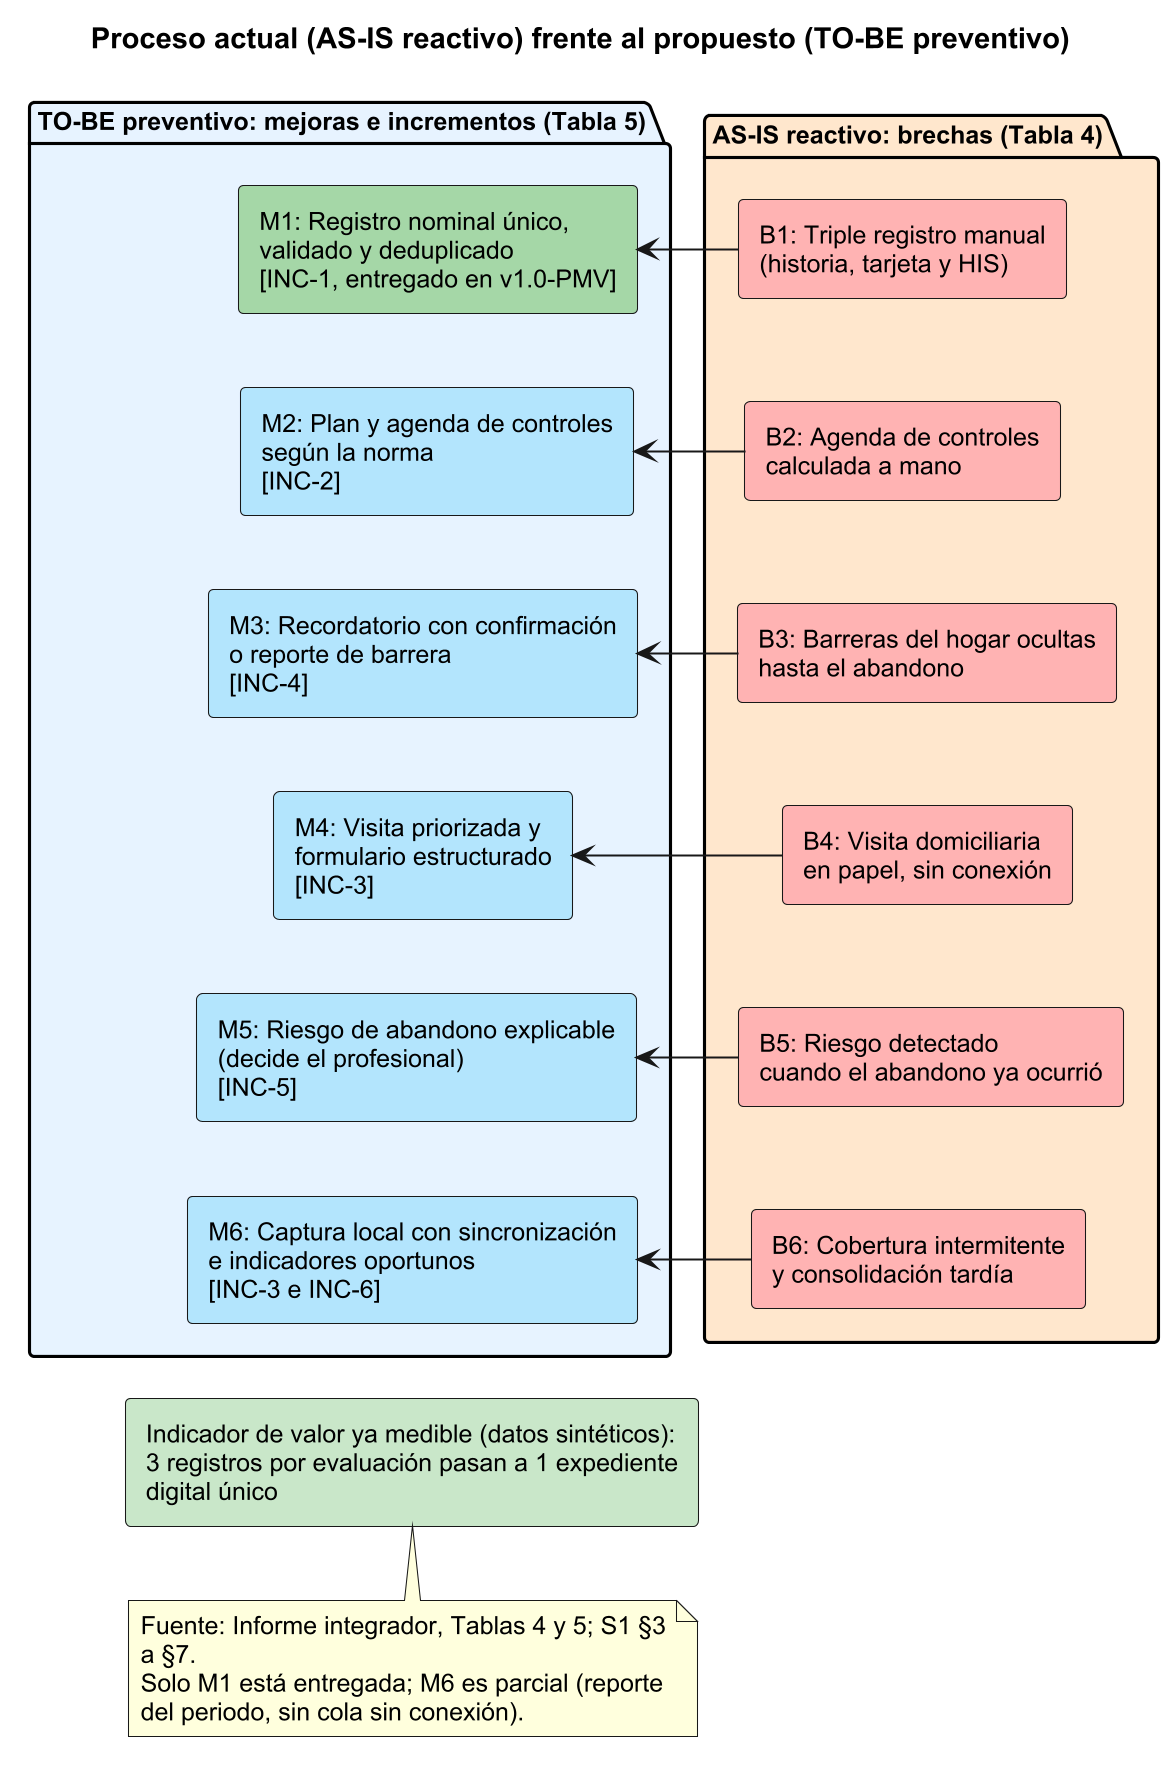

The diagram above was rendered by PlantUML. Its source (embedded in the PNG):
@startuml 50_s6_as_is_vs_to_be
skinparamlocked dpi 200
' Fuentes: Informe_Integrador Tabla 4 (brechas B1-B6) y Tabla 5 (mejoras M1-M6 e incrementos)
!pragma layout smetana
skinparam backgroundColor #FFFFFF
skinparam defaultFontName "Arial"
skinparam defaultFontSize 12
skinparam wrapWidth 260
skinparam nodesep 30
skinparam ranksep 40

title Proceso actual (AS-IS reactivo) frente al propuesto (TO-BE preventivo)

package "TO-BE preventivo: mejoras e incrementos (Tabla 5)" #E6F2FF {
  rectangle "M1: Registro nominal único,\nvalidado y deduplicado\n[INC-1, entregado en v1.0-PMV]" as M1 #A5D6A7
  rectangle "M2: Plan y agenda de controles\nsegún la norma\n[INC-2]" as M2 #B3E5FC
  rectangle "M3: Recordatorio con confirmación\no reporte de barrera\n[INC-4]" as M3 #B3E5FC
  rectangle "M4: Visita priorizada y\nformulario estructurado\n[INC-3]" as M4 #B3E5FC
  rectangle "M5: Riesgo de abandono explicable\n(decide el profesional)\n[INC-5]" as M5 #B3E5FC
  rectangle "M6: Captura local con sincronización\ne indicadores oportunos\n[INC-3 e INC-6]" as M6 #B3E5FC
}

package "AS-IS reactivo: brechas (Tabla 4)" #FFE6CC {
  rectangle "B1: Triple registro manual\n(historia, tarjeta y HIS)" as B1 #FFB3B3
  rectangle "B2: Agenda de controles\ncalculada a mano" as B2 #FFB3B3
  rectangle "B3: Barreras del hogar ocultas\nhasta el abandono" as B3 #FFB3B3
  rectangle "B4: Visita domiciliaria\nen papel, sin conexión" as B4 #FFB3B3
  rectangle "B5: Riesgo detectado\ncuando el abandono ya ocurrió" as B5 #FFB3B3
  rectangle "B6: Cobertura intermitente\ny consolidación tardía" as B6 #FFB3B3
}

B1 -left-> M1
B2 -left-> M2
B3 -left-> M3
B4 -left-> M4
B5 -left-> M5
B6 -left-> M6

B1 -[hidden]down-> B2
B2 -[hidden]down-> B3
B3 -[hidden]down-> B4
B4 -[hidden]down-> B5
B5 -[hidden]down-> B6
M1 -[hidden]down-> M2
M2 -[hidden]down-> M3
M3 -[hidden]down-> M4
M4 -[hidden]down-> M5
M5 -[hidden]down-> M6

rectangle "Indicador de valor ya medible (datos sintéticos): 3 registros por evaluación pasan a 1 expediente digital único" as VALOR #C8E6C9
M6 -[hidden]down-> VALOR

note bottom of VALOR
  Fuente: Informe integrador, Tablas 4 y 5; S1 §3 a §7.
  Solo M1 está entregada; M6 es parcial (reporte del periodo, sin cola sin conexión).
end note

@enduml